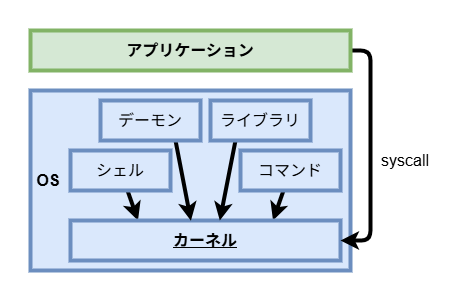

The diagram above was exported from draw.io. Its source (the exported page's mxGraphModel, read from the mxfile embedded in the PNG):
<mxGraphModel dx="303" dy="182" grid="1" gridSize="10" guides="1" tooltips="1" connect="1" arrows="1" fold="1" page="1" pageScale="1" pageWidth="827" pageHeight="1169" math="0" shadow="0">
  <root>
    <mxCell id="0" />
    <mxCell id="1" parent="0" />
    <mxCell id="19" value="" style="rounded=0;whiteSpace=wrap;html=1;strokeColor=none;" parent="1" vertex="1">
      <mxGeometry x="110" y="160" width="460" height="300" as="geometry" />
    </mxCell>
    <mxCell id="3" value="&lt;span style=&quot;white-space: pre;&quot;&gt;&lt;font style=&quot;font-size: 16px;&quot;&gt;&lt;b&gt;&amp;nbsp;OS&lt;/b&gt;&lt;/font&gt;&lt;/span&gt;" style="rounded=0;whiteSpace=wrap;html=1;fillColor=#dae8fc;strokeColor=#6c8ebf;strokeWidth=4;align=left;" parent="1" vertex="1">
      <mxGeometry x="140" y="250" width="320" height="180" as="geometry" />
    </mxCell>
    <mxCell id="22" style="edgeStyle=none;html=1;entryX=0.25;entryY=0;entryDx=0;entryDy=0;strokeWidth=4;" edge="1" parent="1" source="6" target="4">
      <mxGeometry relative="1" as="geometry" />
    </mxCell>
    <mxCell id="6" value="&lt;font size=&quot;3&quot;&gt;&lt;span style=&quot;white-space: pre;&quot;&gt;シェル&lt;/span&gt;&lt;/font&gt;" style="rounded=0;whiteSpace=wrap;html=1;fillColor=#dae8fc;strokeColor=#6c8ebf;strokeWidth=4;align=center;" parent="1" vertex="1">
      <mxGeometry x="180" y="310" width="100" height="40" as="geometry" />
    </mxCell>
    <mxCell id="23" style="edgeStyle=none;html=1;entryX=0.75;entryY=0;entryDx=0;entryDy=0;strokeWidth=4;" edge="1" parent="1" source="10" target="4">
      <mxGeometry relative="1" as="geometry" />
    </mxCell>
    <mxCell id="10" value="&lt;font size=&quot;3&quot;&gt;&lt;span style=&quot;white-space: pre;&quot;&gt;コマンド&lt;/span&gt;&lt;/font&gt;" style="rounded=0;whiteSpace=wrap;html=1;fillColor=#dae8fc;strokeColor=#6c8ebf;strokeWidth=4;align=center;" parent="1" vertex="1">
      <mxGeometry x="350" y="310" width="100" height="40" as="geometry" />
    </mxCell>
    <mxCell id="4" value="&lt;font size=&quot;3&quot;&gt;&lt;span style=&quot;white-space: pre;&quot;&gt;&lt;b&gt;カーネル&lt;/b&gt;&lt;/span&gt;&lt;/font&gt;" style="rounded=0;whiteSpace=wrap;html=1;fillColor=#dae8fc;strokeColor=#6c8ebf;strokeWidth=4;align=center;fontStyle=4" parent="1" vertex="1">
      <mxGeometry x="180" y="380" width="270" height="40" as="geometry" />
    </mxCell>
    <mxCell id="20" style="edgeStyle=none;html=1;exitX=0.75;exitY=1;exitDx=0;exitDy=0;entryX=0.446;entryY=0.003;entryDx=0;entryDy=0;strokeWidth=4;entryPerimeter=0;" edge="1" parent="1" source="14" target="4">
      <mxGeometry relative="1" as="geometry" />
    </mxCell>
    <mxCell id="14" value="&lt;font size=&quot;3&quot;&gt;&lt;span style=&quot;white-space: pre;&quot;&gt;デーモン&lt;/span&gt;&lt;/font&gt;" style="rounded=0;whiteSpace=wrap;html=1;fillColor=#dae8fc;strokeColor=#6c8ebf;strokeWidth=4;align=center;" parent="1" vertex="1">
      <mxGeometry x="210" y="260" width="100" height="40" as="geometry" />
    </mxCell>
    <mxCell id="21" style="edgeStyle=none;html=1;exitX=0.25;exitY=1;exitDx=0;exitDy=0;entryX=0.553;entryY=0.003;entryDx=0;entryDy=0;strokeWidth=4;entryPerimeter=0;" edge="1" parent="1" source="15" target="4">
      <mxGeometry relative="1" as="geometry">
        <mxPoint x="310" y="380" as="targetPoint" />
      </mxGeometry>
    </mxCell>
    <mxCell id="15" value="&lt;font size=&quot;3&quot;&gt;&lt;span style=&quot;white-space: pre;&quot;&gt;ライブラリ&lt;/span&gt;&lt;/font&gt;" style="rounded=0;whiteSpace=wrap;html=1;fillColor=#dae8fc;strokeColor=#6c8ebf;strokeWidth=4;align=center;" parent="1" vertex="1">
      <mxGeometry x="320" y="260" width="100" height="40" as="geometry" />
    </mxCell>
    <mxCell id="24" style="edgeStyle=none;html=1;entryX=1;entryY=0.5;entryDx=0;entryDy=0;strokeWidth=4;" edge="1" parent="1" target="4">
      <mxGeometry relative="1" as="geometry">
        <mxPoint x="460" y="210" as="sourcePoint" />
        <mxPoint x="490" y="290" as="targetPoint" />
        <Array as="points">
          <mxPoint x="480" y="210" />
          <mxPoint x="480" y="400" />
        </Array>
      </mxGeometry>
    </mxCell>
    <mxCell id="16" value="&lt;font size=&quot;3&quot;&gt;&lt;b&gt;アプリケーション&lt;/b&gt;&lt;/font&gt;" style="rounded=0;whiteSpace=wrap;html=1;fillColor=#d5e8d4;strokeColor=#82b366;strokeWidth=4;" parent="1" vertex="1">
      <mxGeometry x="140" y="190" width="320" height="40" as="geometry" />
    </mxCell>
    <mxCell id="25" value="&lt;font size=&quot;3&quot;&gt;syscall&lt;/font&gt;" style="rounded=0;whiteSpace=wrap;html=1;fillColor=none;strokeColor=none;strokeWidth=4;" vertex="1" parent="1">
      <mxGeometry x="480" y="300" width="70" height="40" as="geometry" />
    </mxCell>
  </root>
</mxGraphModel>